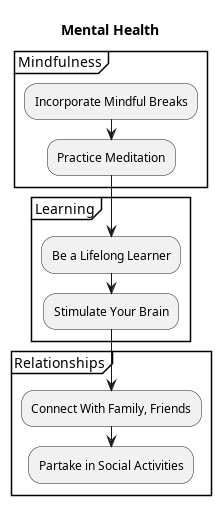

The diagram above was rendered by PlantUML. Its source (embedded in the PNG):
@startuml 
title Mental Health
partition Mindfulness {
  :Incorporate Mindful Breaks;
  :Practice Meditation;
}
partition Learning {
  :Be a Lifelong Learner;
  :Stimulate Your Brain;
}
partition Relationships {
  :Connect With Family, Friends;
  :Partake in Social Activities;
}
@enduml